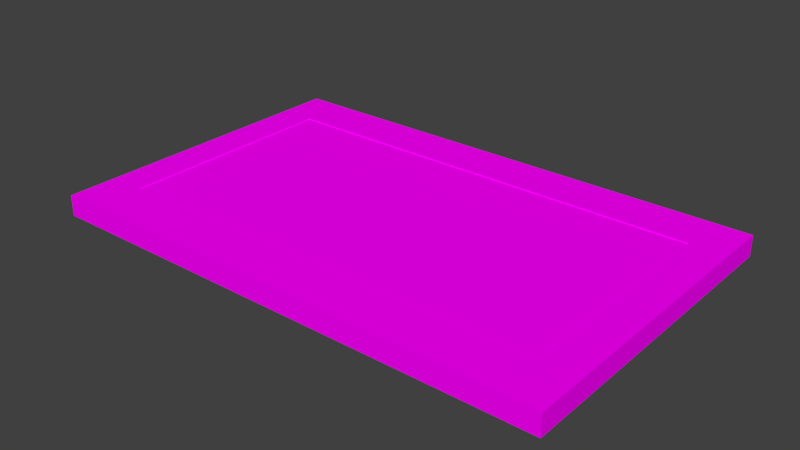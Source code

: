 # Source: Cerceve.blend  (saved by Blender 2.77.0; exported with 4.5.12 LTS)
import bpy
from mathutils import Matrix  # noqa: F401  (used for matrix-valued properties, if any)

bpy.ops.wm.read_factory_settings(use_empty=True)
scene = bpy.context.scene
scene.name = 'Scene'

# ---- collections
col_collection_1 = bpy.data.collections.new('Collection 1'); scene.collection.children.link(col_collection_1)

# ---- images (referenced by path relative to the original .blend; pixels are not part of the script)
import os
ASSET_DIR = os.environ.get("B2B_ASSET_DIR", "")  # directory of the original .blend (textures are referenced by path, not embedded)
HERE = os.path.dirname(os.path.abspath(__file__))  # packed textures are extracted next to this script under _unpacked/

def load_image(name, relpath, width, height, colorspace="sRGB"):
    """Load a texture the original file referenced (path relative to the .blend, or extracted next to this script)."""
    p = next((c for c in (os.path.join(HERE, relpath), os.path.join(ASSET_DIR, relpath)) if relpath and os.path.exists(c)), "")
    if p:
        img = bpy.data.images.load(p, check_existing=True)
        img.name = name
    else:  # same state as the original file: an image datablock whose file is absent (Cycles renders it pink)
        img = bpy.data.images.new(name, width, height)
        img.source = "FILE"
        img.filepath = "//" + (relpath or name)
    img.colorspace_settings.name = colorspace
    return img
img_colorpalette_jpg = load_image('colorPalette.jpg', 'colorPalette.jpg', 1024, 1024, 'sRGB')

# ---- materials (node trees are filled in below, after node groups)
mat_material = bpy.data.materials.new('Material')
mat_material.alpha_threshold = 0.0
mat_material.roughness = 0.5
mat_material.line_color = (0.0, 0.0, 0.0, 1.0)

# ---- material node trees
mat_material.use_nodes = True; mat_material.node_tree.nodes.clear()
_N = mat_material.node_tree.nodes; _L = mat_material.node_tree.links
n0 = _N.new('ShaderNodeOutputMaterial'); n0.name = 'Material Output'; n0.location = (300, 300)
n1 = _N.new('ShaderNodeBsdfDiffuse'); n1.name = 'Diffuse BSDF'; n1.location = (10, 300)
n2 = _N.new('ShaderNodeTexImage'); n2.name = 'Image Texture'; n2.location = (228, 132)
n2.width = 140
n2.image = img_colorpalette_jpg
n3 = _N.new('ShaderNodeTexCoord'); n3.name = 'Texture Coordinate'; n3.location = (-183, 230)
_L.new(n1.outputs[0], n0.inputs[0])
_L.new(n3.outputs[2], n2.inputs[0])
_L.new(n2.outputs[0], n1.inputs[0])
n0.is_active_output = True

# ---- world
world_world = bpy.data.worlds.new('World'); scene.world = world_world
world_world.color = (0.05088, 0.05088, 0.05088)
world_world.use_sun_shadow = False
world_world.sun_shadow_jitter_overblur = 0.0
world_world.cycles.sampling_method = 'MANUAL'

# ---- meshes
me_cube = bpy.data.meshes.new('Cube')
me_cube.from_pydata([(0.5578, -0.3537, 0.02254), (0.5578, -0.3537, -0.02254), (0.4799, -0.3537, -0.02254), (0.4799, -0.3537, 0.02254), (0.4799, -0.2476, 0.02254), (0.4799, -0.2476, -0.02254), (0.4799, -0.3537, -0.02254), (0.4799, -0.3537, 0.02254), (-0.5578, -0.3537, 0.02254), (-0.5578, -0.3537, -0.02254), (-0.4799, -0.3537, -0.02254), (-0.4799, -0.3537, 0.02254), (0.0, -0.2476, 0.02254), (0.0, -0.2476, -0.02254), (0.0, -0.3537, -0.02254), (0.0, -0.3537, 0.02254), (-0.4799, -0.2476, 0.02254), (-0.4799, -0.2476, -0.02254), (-0.4799, -0.3537, -0.02254), (-0.4799, -0.3537, 0.02254), (0.5578, 1.863e-09, 0.02254), (0.5578, -1.863e-09, -0.02254), (0.4799, -1.863e-09, -0.02254), (0.4799, 1.863e-09, 0.02254), (0.5578, 0.3537, 0.02254), (0.5578, 0.3537, -0.02254), (0.4799, 0.3537, -0.02254), (0.4799, 0.3537, 0.02254), (0.4799, 0.2476, 0.02254), (0.4799, 0.2476, -0.02254), (0.4799, 0.3537, -0.02254), (0.4799, 0.3537, 0.02254), (-0.5578, 1.863e-09, 0.02254), (-0.5578, -1.863e-09, -0.02254), (-0.4799, -1.863e-09, -0.02254), (-0.4799, 1.863e-09, 0.02254), (-0.5578, 0.3537, 0.02254), (-0.5578, 0.3537, -0.02254), (-0.4799, 0.3537, -0.02254), (-0.4799, 0.3537, 0.02254), (0.0, 0.2476, 0.02254), (0.0, 0.2476, -0.02254), (0.0, 0.3537, -0.02254), (0.0, 0.3537, 0.02254), (-0.4799, 0.2476, 0.02254), (-0.4799, 0.2476, -0.02254), (-0.4799, 0.3537, -0.02254), (-0.4799, 0.3537, 0.02254), (-0.5416, 0.2948, 0.02071), (0.5416, 0.2948, 0.02071), (-0.5416, -0.2948, 0.02071), (0.5416, -0.2948, 0.02071)], [], [(0, 3, 2, 1), (20, 0, 1, 21), (21, 1, 2, 22), (22, 2, 3, 23), (0, 20, 23, 3), (4, 7, 6, 5), (12, 4, 5, 13), (13, 5, 6, 14), (14, 6, 7, 15), (4, 12, 15, 7), (8, 9, 10, 11), (32, 33, 9, 8), (33, 34, 10, 9), (34, 35, 11, 10), (8, 11, 35, 32), (12, 15, 14, 13), (16, 17, 18, 19), (12, 13, 17, 16), (13, 14, 18, 17), (14, 15, 19, 18), (16, 19, 15, 12), (20, 23, 22, 21), (24, 25, 26, 27), (20, 21, 25, 24), (21, 22, 26, 25), (22, 23, 27, 26), (24, 27, 23, 20), (28, 29, 30, 31), (40, 41, 29, 28), (41, 42, 30, 29), (42, 43, 31, 30), (28, 31, 43, 40), (32, 33, 34, 35), (36, 39, 38, 37), (32, 36, 37, 33), (33, 37, 38, 34), (34, 38, 39, 35), (36, 32, 35, 39), (40, 41, 42, 43), (44, 47, 46, 45), (40, 44, 45, 41), (41, 45, 46, 42), (42, 46, 47, 43), (44, 40, 43, 47), (48, 49, 51, 50)])
_uv = me_cube.uv_layers.new(name='UVMap')
_uv.uv.foreach_set('vector', [0.6685, 0.0171, 0.6707, 0.0171, 0.6707, 0.02074, 0.6685, 0.02074, 0.6685, 0.02195, 0.6685, 0.03409, 0.6664, 0.03409, 0.6664, 0.02195, 0.6642, 0.03409, 0.6642, 0.02195, 0.6664, 0.02195, 0.6664, 0.03409, 0.6642, 0.02195, 0.6642, 0.009813, 0.6664, 0.009813, 0.6664, 0.02195, 0.6685, 0.009813, 0.6685, 0.02195, 0.6664, 0.02195, 0.6664, 0.009813, 0.6707, 0.02559, 0.6685, 0.02559, 0.6685, 0.02195, 0.6707, 0.02195, 0.6578, 0.03227, 0.6578, 0.009813, 0.6599, 0.009813, 0.6599, 0.03227, 0.6599, 0.03227, 0.6599, 0.009813, 0.6621, 0.009813, 0.6621, 0.03227, 0.6556, 0.03227, 0.6556, 0.009813, 0.6578, 0.009813, 0.6578, 0.03227, 0.6642, 0.009813, 0.6642, 0.03227, 0.6621, 0.03227, 0.6621, 0.009813, 0.6685, 0.0171, 0.6685, 0.02074, 0.6707, 0.02074, 0.6707, 0.0171, 0.6685, 0.02195, 0.6664, 0.02195, 0.6664, 0.03409, 0.6685, 0.03409, 0.6642, 0.03409, 0.6664, 0.03409, 0.6664, 0.02195, 0.6642, 0.02195, 0.6642, 0.02195, 0.6664, 0.02195, 0.6664, 0.009813, 0.6642, 0.009813, 0.6685, 0.009813, 0.6664, 0.009813, 0.6664, 0.02195, 0.6685, 0.02195, 0.6685, 0.009813, 0.6685, 0.01345, 0.6707, 0.01345, 0.6707, 0.009813, 0.6707, 0.02559, 0.6707, 0.02195, 0.6685, 0.02195, 0.6685, 0.02559, 0.6578, 0.03227, 0.6599, 0.03227, 0.6599, 0.009813, 0.6578, 0.009813, 0.6599, 0.03227, 0.6621, 0.03227, 0.6621, 0.009813, 0.6599, 0.009813, 0.6556, 0.03227, 0.6578, 0.03227, 0.6578, 0.009813, 0.6556, 0.009813, 0.6642, 0.009813, 0.6621, 0.009813, 0.6621, 0.03227, 0.6642, 0.03227, 0.6685, 0.01345, 0.6685, 0.0171, 0.6707, 0.0171, 0.6707, 0.01345, 0.6685, 0.0171, 0.6685, 0.02074, 0.6707, 0.02074, 0.6707, 0.0171, 0.6685, 0.02195, 0.6664, 0.02195, 0.6664, 0.03409, 0.6685, 0.03409, 0.6642, 0.03409, 0.6664, 0.03409, 0.6664, 0.02195, 0.6642, 0.02195, 0.6642, 0.02195, 0.6664, 0.02195, 0.6664, 0.009813, 0.6642, 0.009813, 0.6685, 0.009813, 0.6664, 0.009813, 0.6664, 0.02195, 0.6685, 0.02195, 0.6707, 0.02559, 0.6707, 0.02195, 0.6685, 0.02195, 0.6685, 0.02559, 0.6578, 0.03227, 0.6599, 0.03227, 0.6599, 0.009813, 0.6578, 0.009813, 0.6599, 0.03227, 0.6621, 0.03227, 0.6621, 0.009813, 0.6599, 0.009813, 0.6556, 0.03227, 0.6578, 0.03227, 0.6578, 0.009813, 0.6556, 0.009813, 0.6642, 0.009813, 0.6621, 0.009813, 0.6621, 0.03227, 0.6642, 0.03227, 0.6685, 0.01345, 0.6707, 0.01345, 0.6707, 0.0171, 0.6685, 0.0171, 0.6685, 0.0171, 0.6707, 0.0171, 0.6707, 0.02074, 0.6685, 0.02074, 0.6685, 0.02195, 0.6685, 0.03409, 0.6664, 0.03409, 0.6664, 0.02195, 0.6642, 0.03409, 0.6642, 0.02195, 0.6664, 0.02195, 0.6664, 0.03409, 0.6642, 0.02195, 0.6642, 0.009813, 0.6664, 0.009813, 0.6664, 0.02195, 0.6685, 0.009813, 0.6685, 0.02195, 0.6664, 0.02195, 0.6664, 0.009813, 0.6685, 0.009813, 0.6707, 0.009813, 0.6707, 0.01345, 0.6685, 0.01345, 0.6707, 0.02559, 0.6685, 0.02559, 0.6685, 0.02195, 0.6707, 0.02195, 0.6578, 0.03227, 0.6578, 0.009813, 0.6599, 0.009813, 0.6599, 0.03227, 0.6599, 0.03227, 0.6599, 0.009813, 0.6621, 0.009813, 0.6621, 0.03227, 0.6556, 0.03227, 0.6556, 0.009813, 0.6578, 0.009813, 0.6578, 0.03227, 0.6642, 0.009813, 0.6642, 0.03227, 0.6621, 0.03227, 0.6621, 0.009813, 0.7512, 0.01428, 0.7512, 0.03047, 0.7411, 0.03047, 0.7411, 0.01428])
me_cube.materials.append(mat_material)
me_cube.use_remesh_preserve_volume = False
me_cube.use_remesh_preserve_attributes = False
me_cube.use_mirror_vertex_groups = False
me_cube.update()

# ---- objects
ob_cube = bpy.data.objects.new('Cube', me_cube)

# ---- transforms, parenting, visibility, modifiers, constraints
ob_cube.location = (0.0, 0.0, 0.0)
ob_cube.lock_rotations_4d = False
ob_cube.empty_display_type = 'ARROWS'
ob_cube.lineart.crease_threshold = 0.0

# ---- collection membership
col_collection_1.objects.link(ob_cube)

# ---- scene / render settings (as saved in the file)
scene.frame_start = 1; scene.frame_end = 250; scene.frame_set(1)
scene.render.engine = 'CYCLES'
scene.render.resolution_percentage = 50
scene.render.dither_intensity = 0.0
scene.cycles.use_denoising = False
scene.cycles.samples = 128
scene.cycles.sampling_pattern = 'TABULATED_SOBOL'
scene.cycles.light_sampling_threshold = 0.0
scene.cycles.use_adaptive_sampling = False
scene.cycles.use_light_tree = False
scene.cycles.blur_glossy = 0.0
scene.cycles.sample_clamp_indirect = 0.0
scene.view_settings.view_transform = 'Standard'
bpy.context.view_layer.update()

# ---- added for rendering (the .blend has no active camera and no usable light): camera, sun
cam_auto = bpy.data.cameras.new('AutoCamera')
cam_auto.lens = 50.0
cam_auto.sensor_width = 36.0
cam_auto.clip_end = 1000.0
ob_auto_camera = bpy.data.objects.new('AutoCamera', cam_auto)
scene.collection.objects.link(ob_auto_camera)
ob_auto_camera.location = (1.22283, -1.46739, 0.978261)
ob_auto_camera.rotation_euler = (1.09748, -7.21219e-08, 0.694738)
scene.camera = ob_auto_camera
light_auto_sun = bpy.data.lights.new('AutoSun', 'SUN')
light_auto_sun.energy = 3.0
light_auto_sun.angle = 0.0523599
ob_auto_sun = bpy.data.objects.new('AutoSun', light_auto_sun)
scene.collection.objects.link(ob_auto_sun)
ob_auto_sun.rotation_euler = (0.872665, 0.174533, 0.523599)
bpy.context.view_layer.update()
